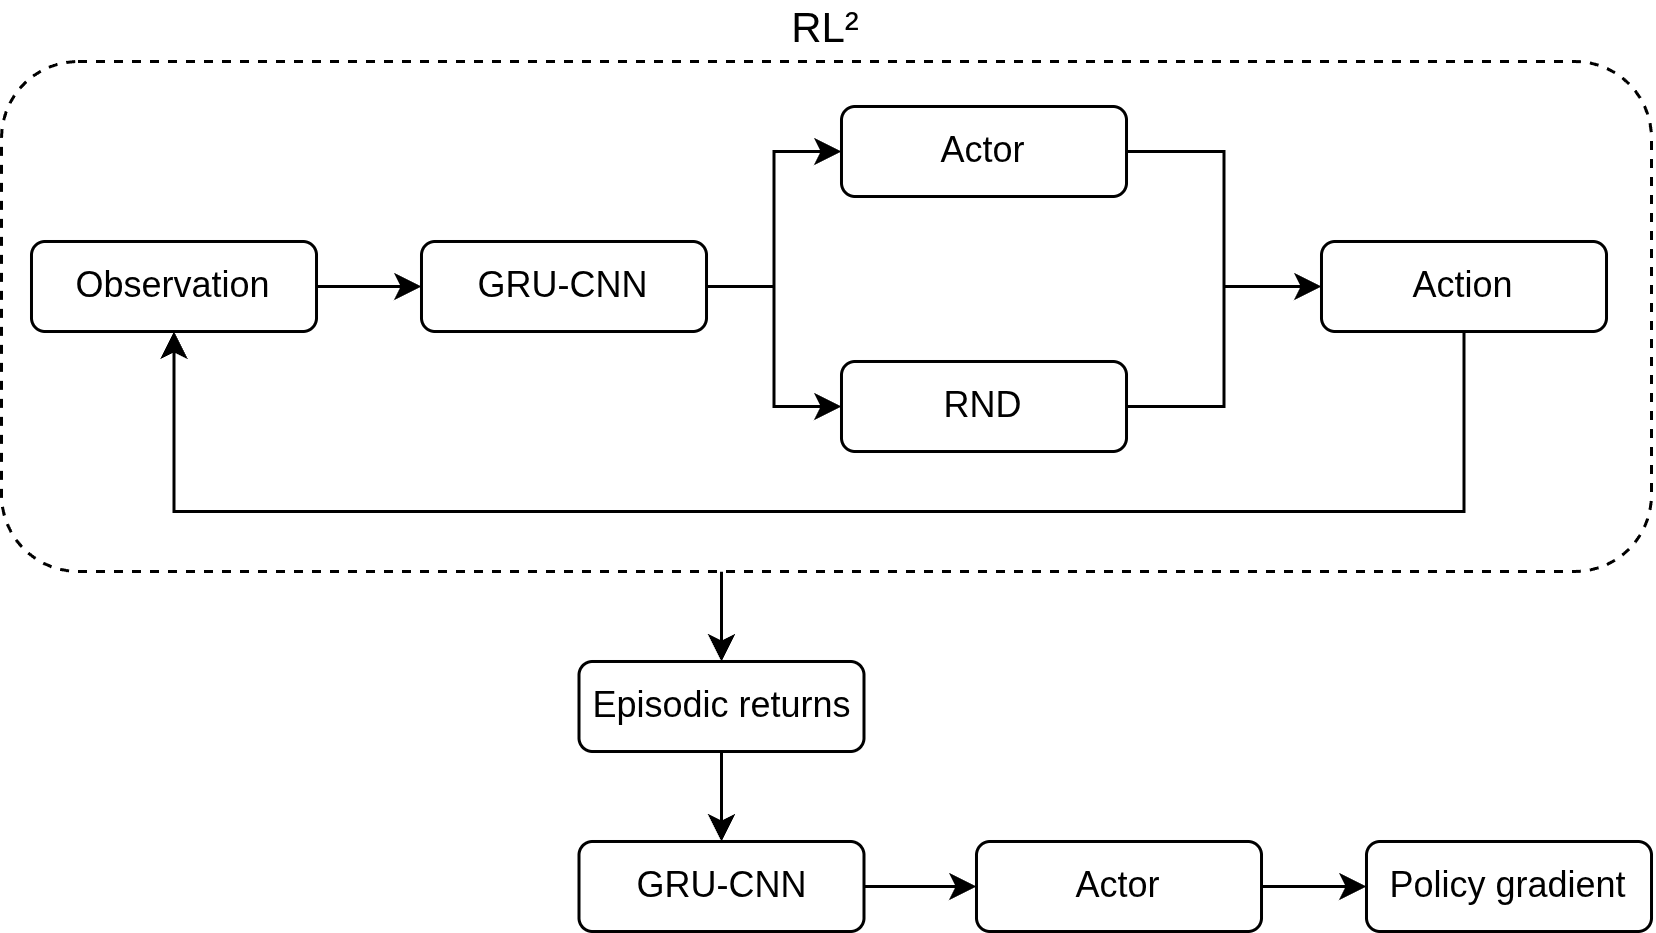

The diagram above was exported from draw.io. Its source (the exported page's mxGraphModel, read from the mxfile embedded in the PNG):
<mxGraphModel dx="1101" dy="635" grid="1" gridSize="10" guides="1" tooltips="1" connect="1" arrows="1" fold="1" page="1" pageScale="1" pageWidth="1169" pageHeight="1654" math="0" shadow="0">
  <root>
    <mxCell id="0" />
    <mxCell id="1" parent="0" />
    <mxCell id="ku91YCBVb69t3MxnMXlY-57" style="edgeStyle=orthogonalEdgeStyle;rounded=0;orthogonalLoop=1;jettySize=auto;html=1;entryX=0.5;entryY=0;entryDx=0;entryDy=0;" edge="1" parent="1" source="ku91YCBVb69t3MxnMXlY-11" target="ku91YCBVb69t3MxnMXlY-39">
      <mxGeometry relative="1" as="geometry">
        <Array as="points">
          <mxPoint x="350" y="440" />
          <mxPoint x="350" y="440" />
        </Array>
      </mxGeometry>
    </mxCell>
    <mxCell id="ku91YCBVb69t3MxnMXlY-11" value="RL²" style="rounded=1;whiteSpace=wrap;html=1;fontSize=14;labelPosition=center;verticalLabelPosition=top;align=center;verticalAlign=bottom;fillColor=default;strokeColor=default;dashed=1;" vertex="1" parent="1">
      <mxGeometry x="110" y="260" width="550" height="170" as="geometry" />
    </mxCell>
    <mxCell id="ku91YCBVb69t3MxnMXlY-15" style="edgeStyle=orthogonalEdgeStyle;rounded=0;orthogonalLoop=1;jettySize=auto;html=1;" edge="1" parent="1" source="ku91YCBVb69t3MxnMXlY-1" target="ku91YCBVb69t3MxnMXlY-3">
      <mxGeometry relative="1" as="geometry" />
    </mxCell>
    <mxCell id="ku91YCBVb69t3MxnMXlY-1" value="&lt;font&gt;Observation&lt;/font&gt;" style="rounded=1;whiteSpace=wrap;html=1;fontSize=12;" vertex="1" parent="1">
      <mxGeometry x="120" y="320" width="95" height="30" as="geometry" />
    </mxCell>
    <mxCell id="ku91YCBVb69t3MxnMXlY-20" style="edgeStyle=orthogonalEdgeStyle;rounded=0;orthogonalLoop=1;jettySize=auto;html=1;exitX=1;exitY=0.5;exitDx=0;exitDy=0;entryX=0;entryY=0.5;entryDx=0;entryDy=0;" edge="1" parent="1" source="ku91YCBVb69t3MxnMXlY-3" target="ku91YCBVb69t3MxnMXlY-5">
      <mxGeometry relative="1" as="geometry" />
    </mxCell>
    <mxCell id="ku91YCBVb69t3MxnMXlY-21" style="edgeStyle=orthogonalEdgeStyle;rounded=0;orthogonalLoop=1;jettySize=auto;html=1;exitX=1;exitY=0.5;exitDx=0;exitDy=0;entryX=0;entryY=0.5;entryDx=0;entryDy=0;" edge="1" parent="1" source="ku91YCBVb69t3MxnMXlY-3" target="ku91YCBVb69t3MxnMXlY-7">
      <mxGeometry relative="1" as="geometry" />
    </mxCell>
    <mxCell id="ku91YCBVb69t3MxnMXlY-3" value="GRU-CNN" style="rounded=1;whiteSpace=wrap;html=1;fontSize=12;" vertex="1" parent="1">
      <mxGeometry x="250" y="320" width="95" height="30" as="geometry" />
    </mxCell>
    <mxCell id="ku91YCBVb69t3MxnMXlY-32" style="edgeStyle=orthogonalEdgeStyle;rounded=0;orthogonalLoop=1;jettySize=auto;html=1;exitX=1;exitY=0.5;exitDx=0;exitDy=0;entryX=0;entryY=0.5;entryDx=0;entryDy=0;" edge="1" parent="1" source="ku91YCBVb69t3MxnMXlY-5" target="ku91YCBVb69t3MxnMXlY-27">
      <mxGeometry relative="1" as="geometry" />
    </mxCell>
    <mxCell id="ku91YCBVb69t3MxnMXlY-5" value="Actor" style="rounded=1;whiteSpace=wrap;html=1;fontSize=12;" vertex="1" parent="1">
      <mxGeometry x="390" y="275" width="95" height="30" as="geometry" />
    </mxCell>
    <mxCell id="ku91YCBVb69t3MxnMXlY-36" style="edgeStyle=orthogonalEdgeStyle;rounded=0;orthogonalLoop=1;jettySize=auto;html=1;exitX=1;exitY=0.5;exitDx=0;exitDy=0;entryX=0;entryY=0.5;entryDx=0;entryDy=0;" edge="1" parent="1" source="ku91YCBVb69t3MxnMXlY-7" target="ku91YCBVb69t3MxnMXlY-27">
      <mxGeometry relative="1" as="geometry" />
    </mxCell>
    <mxCell id="ku91YCBVb69t3MxnMXlY-7" value="RND" style="rounded=1;whiteSpace=wrap;html=1;fontSize=12;" vertex="1" parent="1">
      <mxGeometry x="390" y="360" width="95" height="30" as="geometry" />
    </mxCell>
    <mxCell id="ku91YCBVb69t3MxnMXlY-37" style="edgeStyle=orthogonalEdgeStyle;rounded=0;orthogonalLoop=1;jettySize=auto;html=1;exitX=0.5;exitY=1;exitDx=0;exitDy=0;entryX=0.5;entryY=1;entryDx=0;entryDy=0;" edge="1" parent="1" source="ku91YCBVb69t3MxnMXlY-27" target="ku91YCBVb69t3MxnMXlY-1">
      <mxGeometry relative="1" as="geometry">
        <Array as="points">
          <mxPoint x="598" y="410" />
          <mxPoint x="168" y="410" />
        </Array>
      </mxGeometry>
    </mxCell>
    <mxCell id="ku91YCBVb69t3MxnMXlY-27" value="Action" style="rounded=1;whiteSpace=wrap;html=1;fontSize=12;" vertex="1" parent="1">
      <mxGeometry x="550" y="320" width="95" height="30" as="geometry" />
    </mxCell>
    <mxCell id="ku91YCBVb69t3MxnMXlY-51" style="edgeStyle=orthogonalEdgeStyle;rounded=0;orthogonalLoop=1;jettySize=auto;html=1;exitX=0.5;exitY=1;exitDx=0;exitDy=0;entryX=0.5;entryY=0;entryDx=0;entryDy=0;" edge="1" parent="1" source="ku91YCBVb69t3MxnMXlY-39" target="ku91YCBVb69t3MxnMXlY-50">
      <mxGeometry relative="1" as="geometry" />
    </mxCell>
    <mxCell id="ku91YCBVb69t3MxnMXlY-39" value="Episodic returns" style="rounded=1;whiteSpace=wrap;html=1;fontSize=12;" vertex="1" parent="1">
      <mxGeometry x="302.5" y="460" width="95" height="30" as="geometry" />
    </mxCell>
    <mxCell id="ku91YCBVb69t3MxnMXlY-53" style="edgeStyle=orthogonalEdgeStyle;rounded=0;orthogonalLoop=1;jettySize=auto;html=1;exitX=1;exitY=0.5;exitDx=0;exitDy=0;" edge="1" parent="1" source="ku91YCBVb69t3MxnMXlY-50" target="ku91YCBVb69t3MxnMXlY-52">
      <mxGeometry relative="1" as="geometry" />
    </mxCell>
    <mxCell id="ku91YCBVb69t3MxnMXlY-50" value="GRU-CNN" style="rounded=1;whiteSpace=wrap;html=1;fontSize=12;" vertex="1" parent="1">
      <mxGeometry x="302.5" y="520" width="95" height="30" as="geometry" />
    </mxCell>
    <mxCell id="ku91YCBVb69t3MxnMXlY-55" style="edgeStyle=orthogonalEdgeStyle;rounded=0;orthogonalLoop=1;jettySize=auto;html=1;exitX=1;exitY=0.5;exitDx=0;exitDy=0;entryX=0;entryY=0.5;entryDx=0;entryDy=0;" edge="1" parent="1" source="ku91YCBVb69t3MxnMXlY-52" target="ku91YCBVb69t3MxnMXlY-54">
      <mxGeometry relative="1" as="geometry" />
    </mxCell>
    <mxCell id="ku91YCBVb69t3MxnMXlY-52" value="Actor" style="rounded=1;whiteSpace=wrap;html=1;fontSize=12;" vertex="1" parent="1">
      <mxGeometry x="435" y="520" width="95" height="30" as="geometry" />
    </mxCell>
    <mxCell id="ku91YCBVb69t3MxnMXlY-54" value="Policy gradient" style="rounded=1;whiteSpace=wrap;html=1;fontSize=12;" vertex="1" parent="1">
      <mxGeometry x="565" y="520" width="95" height="30" as="geometry" />
    </mxCell>
  </root>
</mxGraphModel>